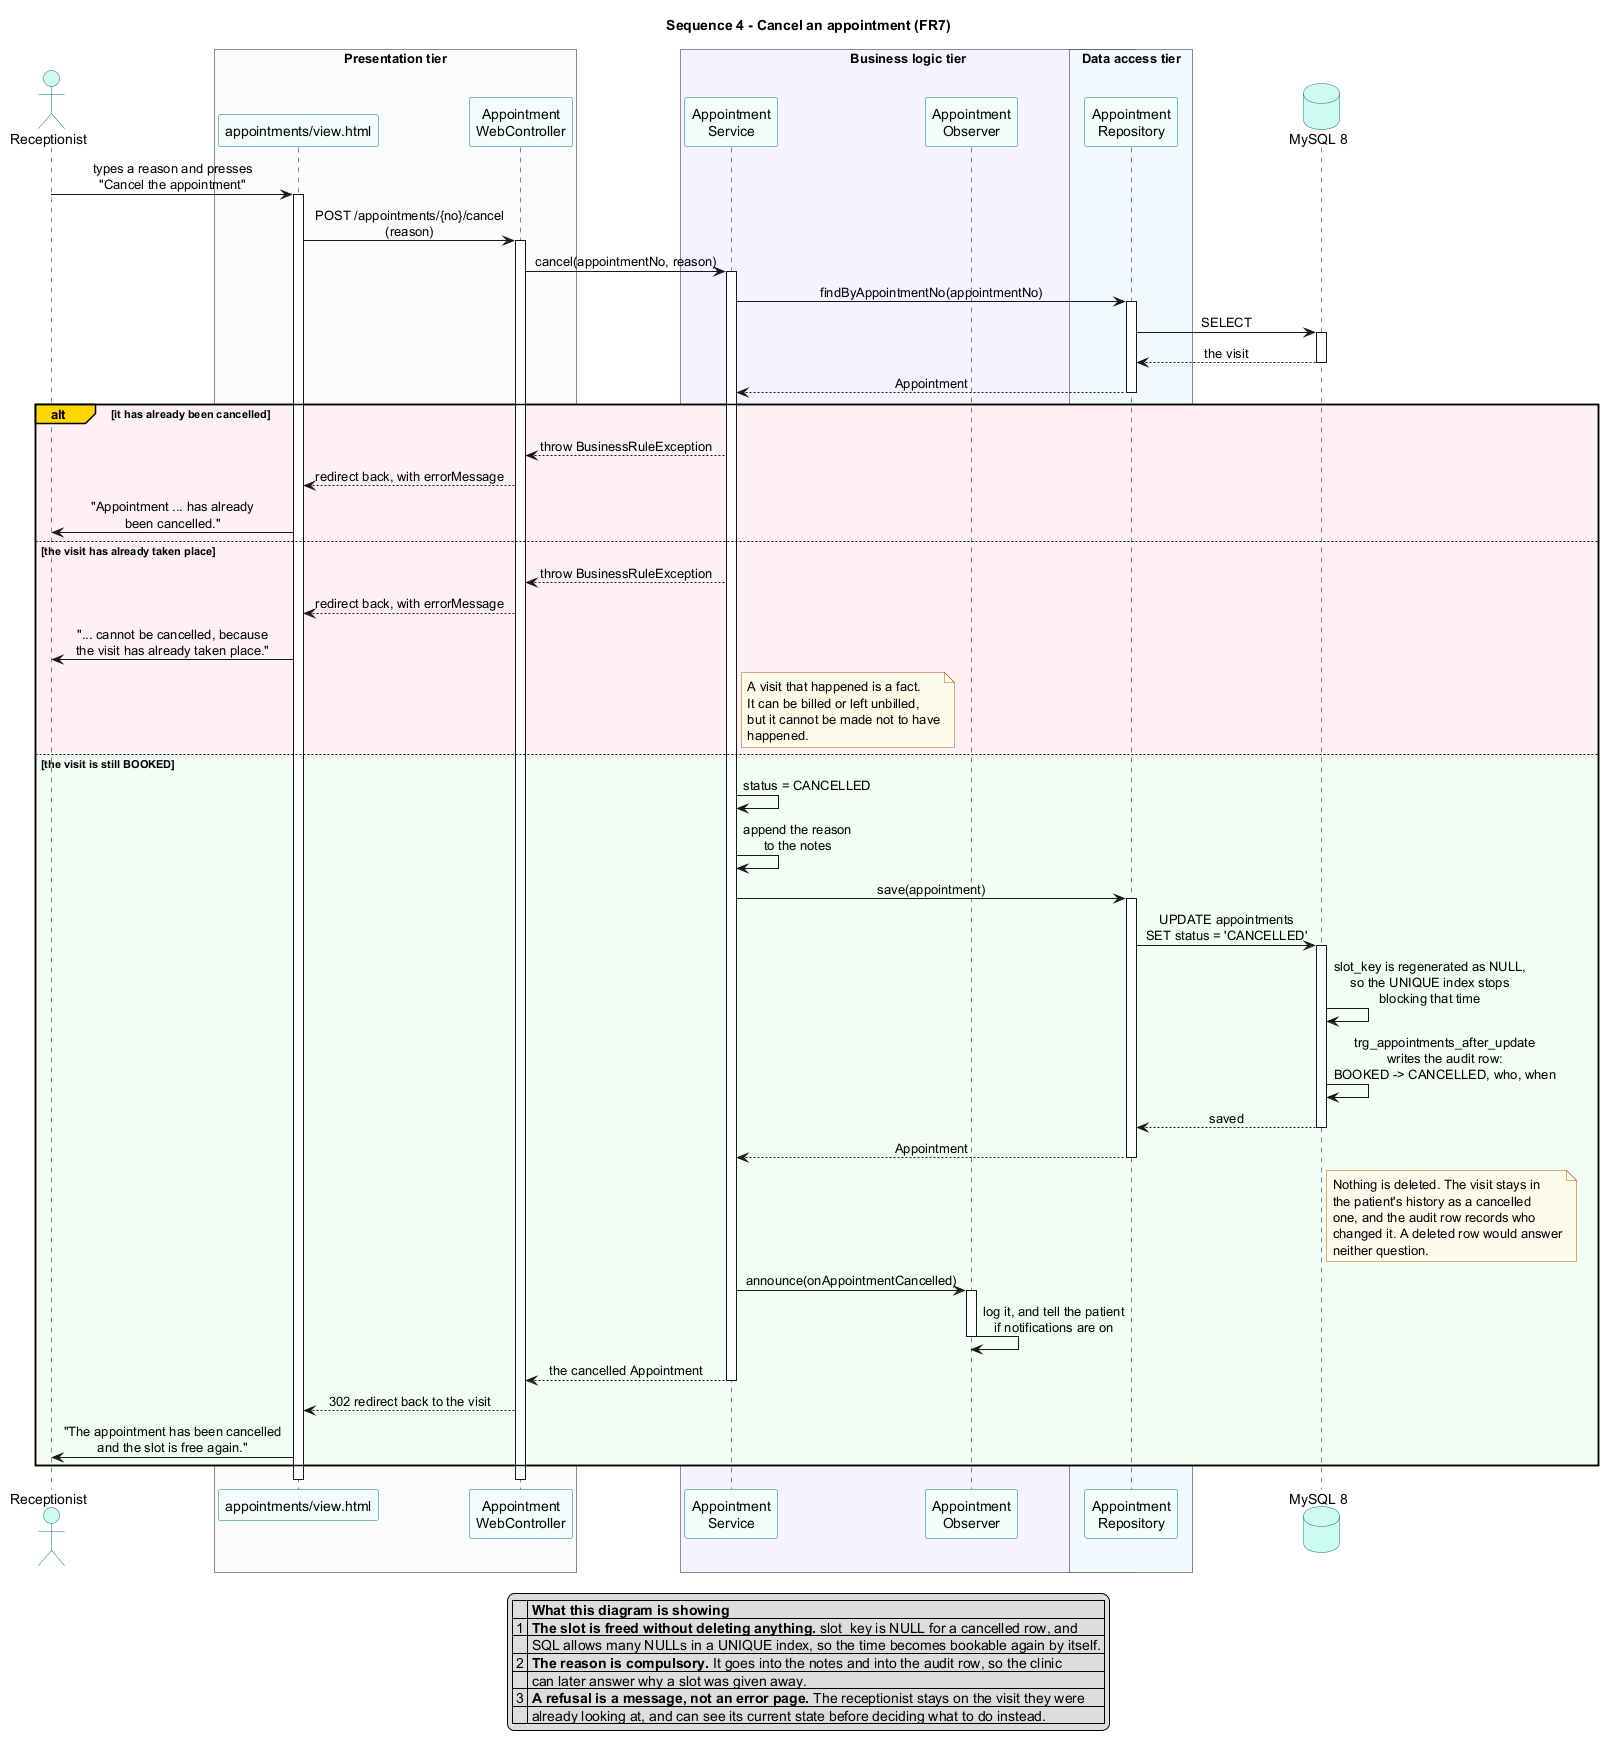

The diagram above was rendered by PlantUML. Its source (embedded in the PNG):
@startuml 08-sequence-cancel-appointment
'============================================================================
'  Sunrise Dental Clinic - SEQUENCE DIAGRAM 4: cancelling a visit (FR7)
'  CIS6003 Advanced Programming (WRIT1), Task A
'
'  A short use case, included because it shows two things the other three do
'  not:
'
'    1. how the slot is given back. Nothing is deleted. The status becomes
'       CANCELLED, and because slot_key is a generated column that is NULL for
'       a cancelled row, the UNIQUE index stops blocking that time. SQL allows
'       many NULLs in a unique index, and that single fact is what lets the
'       time be sold again.
'
'    2. how an UPDATE is audited. The trigger records the old status and the
'       new one, so the clinic can answer "who gave that slot away, and when?"
'       - which is exactly what the paper system could never do.
'============================================================================

skinparam shadowing false
skinparam sequenceMessageAlign center
skinparam participant {
    BackgroundColor #F0FDFA
    BorderColor #0F766E
}
skinparam actor {
    BackgroundColor #CCFBF1
    BorderColor #0F766E
}
skinparam database {
    BackgroundColor #CCFBF1
    BorderColor #0F766E
}
skinparam note {
    BackgroundColor #FFFBEB
    BorderColor #B45309
}

title Sequence 4 - Cancel an appointment (FR7)

actor "Receptionist" as User
box "Presentation tier" #F8FAFC
    participant "appointments/view.html" as Page
    participant "Appointment\nWebController" as Ctrl
end box
box "Business logic tier" #F5F3FF
    participant "Appointment\nService" as Service
    participant "Appointment\nObserver" as Observer
end box
box "Data access tier" #F0F9FF
    participant "Appointment\nRepository" as Repo
end box
database "MySQL 8" as DB

User -> Page : types a reason and presses\n"Cancel the appointment"
activate Page
Page -> Ctrl : POST /appointments/{no}/cancel\n(reason)
activate Ctrl

Ctrl -> Service : cancel(appointmentNo, reason)
activate Service

Service -> Repo : findByAppointmentNo(appointmentNo)
activate Repo
Repo -> DB : SELECT
activate DB
DB --> Repo : the visit
deactivate DB
Repo --> Service : Appointment
deactivate Repo

alt#Gold #FFF1F2 it has already been cancelled
    Service --> Ctrl : throw BusinessRuleException
    Ctrl --> Page : redirect back, with errorMessage
    Page -> User : "Appointment ... has already\nbeen cancelled."

else #FFF1F2 the visit has already taken place
    Service --> Ctrl : throw BusinessRuleException
    Ctrl --> Page : redirect back, with errorMessage
    Page -> User : "... cannot be cancelled, because\nthe visit has already taken place."
    note right of Service
      A visit that happened is a fact.
      It can be billed or left unbilled,
      but it cannot be made not to have
      happened.
    end note

else #F0FDF4 the visit is still BOOKED
    Service -> Service : status = CANCELLED
    Service -> Service : append the reason\nto the notes

    Service -> Repo : save(appointment)
    activate Repo
    Repo -> DB : UPDATE appointments\nSET status = 'CANCELLED'
    activate DB
    DB -> DB : slot_key is regenerated as NULL,\nso the UNIQUE index stops\nblocking that time
    DB -> DB : trg_appointments_after_update\nwrites the audit row:\nBOOKED -> CANCELLED, who, when
    DB --> Repo : saved
    deactivate DB
    Repo --> Service : Appointment
    deactivate Repo

    note right of DB
      Nothing is deleted. The visit stays in
      the patient's history as a cancelled
      one, and the audit row records who
      changed it. A deleted row would answer
      neither question.
    end note

    Service -> Observer : announce(onAppointmentCancelled)
    activate Observer
    Observer -> Observer : log it, and tell the patient\nif notifications are on
    deactivate Observer

    Service --> Ctrl : the cancelled Appointment
    deactivate Service

    Ctrl --> Page : 302 redirect back to the visit
    Page -> User : "The appointment has been cancelled\nand the slot is free again."
end

deactivate Ctrl
deactivate Page

legend bottom
  |= |= What this diagram is showing |
  | 1 | **The slot is freed without deleting anything.** slot_key is NULL for a cancelled row, and |
  |   | SQL allows many NULLs in a UNIQUE index, so the time becomes bookable again by itself. |
  | 2 | **The reason is compulsory.** It goes into the notes and into the audit row, so the clinic |
  |   | can later answer why a slot was given away. |
  | 3 | **A refusal is a message, not an error page.** The receptionist stays on the visit they were |
  |   | already looking at, and can see its current state before deciding what to do instead. |
end legend

@enduml